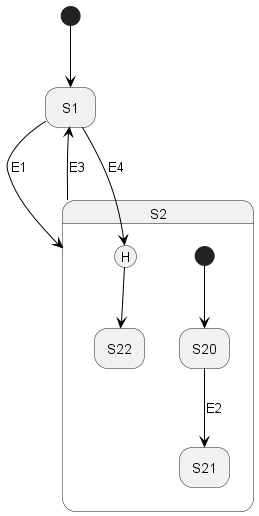

The diagram above was rendered by PlantUML. Its source (embedded in the PNG):
@startuml
'https://plantuml.com/state-diagram

'hide description area for state without description
hide empty description

state S1
state S2  {
  state S20
  state S21
  state S22


  [*] -[#000000]-> S20
}


[*] -[#000000]-> S1
S1 -down[#000000]-> S2 : E1
S20 -down[#000000]-> S21 : E2
S2 -down[#000000]-> S1 : E3
'S1 -> SH
S1 -down[#000000]-> S2[H] : E4
'SH -> S22
S2[H] -down[#000000]-> S22

@enduml